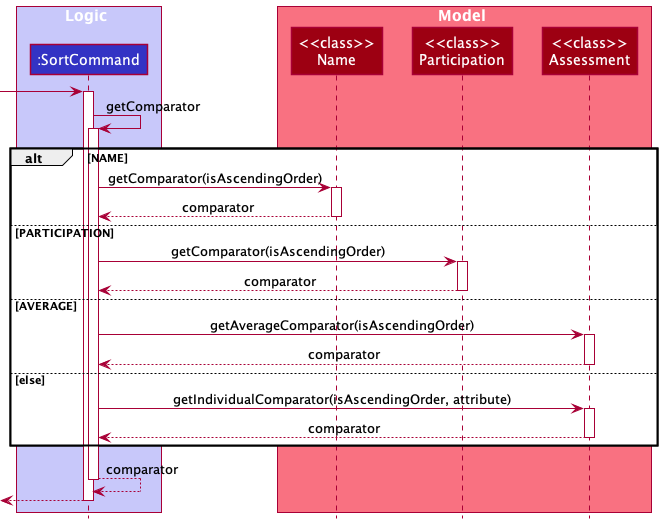

The diagram above was rendered by PlantUML. Its source (embedded in the PNG):
@startuml
!include ../../../style.puml

box Logic LOGIC_COLOR_T1
Participant ":SortCommand" as sc LOGIC_COLOR
end box

box Model MODEL_COLOR_T1
Participant "<<class>>\nName" as name MODEL_COLOR
Participant "<<class>>\nParticipation" as part MODEL_COLOR
Participant "<<class>>\nAssessment" as assess MODEL_COLOR
end box

-> sc ++
sc -> sc ++ : getComparator

alt NAME
sc -> name ++ : getComparator(isAscendingOrder)
name --> sc -- : comparator

else PARTICIPATION
sc -> part ++ : getComparator(isAscendingOrder)
part --> sc -- : comparator

else AVERAGE
sc -> assess ++ : getAverageComparator(isAscendingOrder)
assess --> sc -- : comparator

else else
sc -> assess ++ : getIndividualComparator(isAscendingOrder, attribute)
assess --> sc -- : comparator

end

sc --> sc -- : comparator
<-- sc --
@enduml